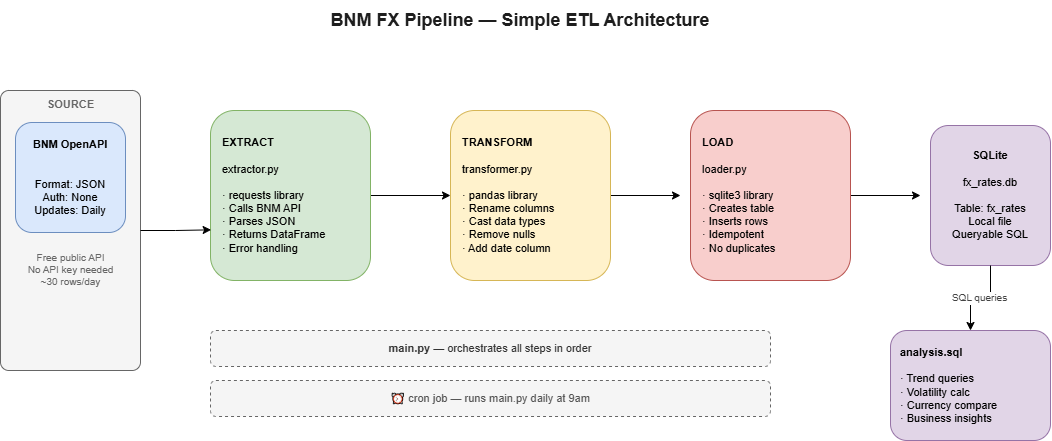

The diagram above was exported from draw.io. Its source (the exported page's mxGraphModel, read from the mxfile embedded in the PNG):
<mxGraphModel dx="1123" dy="743" grid="0" gridSize="10" guides="1" tooltips="1" connect="1" arrows="1" fold="1" page="1" pageScale="1" pageWidth="1169" pageHeight="827" background="#FFFFFF" math="0" shadow="0">
  <root>
    <mxCell id="0" />
    <mxCell id="1" parent="0" />
    <mxCell id="title" parent="1" style="text;html=1;strokeColor=none;fillColor=none;align=center;verticalAlign=middle;whiteSpace=wrap;rounded=0;fontSize=18;fontStyle=1;fontColor=#1e1e1e;" value="BNM FX Pipeline — Simple ETL Architecture" vertex="1">
      <mxGeometry height="40" width="760" x="200" y="30" as="geometry" />
    </mxCell>
    <mxCell id="source-bg" parent="1" style="rounded=1;whiteSpace=wrap;html=1;fillColor=#f5f5f5;strokeColor=#666666;fontColor=#333333;arcSize=6;" value="" vertex="1">
      <mxGeometry height="280" width="140" x="60" y="120" as="geometry" />
    </mxCell>
    <mxCell id="source-label" parent="1" style="text;html=1;strokeColor=none;fillColor=none;align=center;verticalAlign=middle;fontSize=11;fontStyle=1;fontColor=#666666;" value="SOURCE" vertex="1">
      <mxGeometry height="20" width="140" x="60" y="124" as="geometry" />
    </mxCell>
    <mxCell id="bnm-api" parent="1" style="rounded=1;whiteSpace=wrap;html=1;fillColor=#dae8fc;strokeColor=#6c8ebf;fontSize=11;align=center;" value="&lt;b&gt;BNM OpenAPI&lt;/b&gt;&lt;br&gt;&lt;br&gt;&lt;br&gt;Format: JSON&lt;br&gt;Auth: None&lt;br&gt;Updates: Daily" vertex="1">
      <mxGeometry height="110" width="110" x="75" y="152" as="geometry" />
    </mxCell>
    <mxCell id="source-detail" parent="1" style="text;html=1;strokeColor=none;fillColor=none;align=center;fontSize=10;fontColor=#666666;" value="Free public API&lt;br&gt;No API key needed&lt;br&gt;~30 rows/day" vertex="1">
      <mxGeometry height="60" width="140" x="60" y="275" as="geometry" />
    </mxCell>
    <mxCell id="rIwwZVnwPiQjKT2Efx_S-2" edge="1" parent="1" source="extract-box" style="edgeStyle=orthogonalEdgeStyle;rounded=0;orthogonalLoop=1;jettySize=auto;html=1;entryX=0;entryY=0.5;entryDx=0;entryDy=0;" target="transform-box">
      <mxGeometry relative="1" as="geometry" />
    </mxCell>
    <mxCell id="extract-box" parent="1" style="rounded=1;whiteSpace=wrap;html=1;fillColor=#d5e8d4;strokeColor=#82b366;fontSize=11;align=left;spacingLeft=10;" value="&lt;b&gt;EXTRACT&lt;/b&gt;&lt;br&gt;&lt;br&gt;extractor.py&lt;br&gt;&lt;br&gt;· requests library&lt;br&gt;· Calls BNM API&lt;br&gt;· Parses JSON&lt;br&gt;· Returns DataFrame&lt;br&gt;· Error handling" vertex="1">
      <mxGeometry height="170" width="160" x="270" y="140" as="geometry" />
    </mxCell>
    <mxCell id="rIwwZVnwPiQjKT2Efx_S-4" edge="1" parent="1" source="transform-box" style="edgeStyle=orthogonalEdgeStyle;rounded=0;orthogonalLoop=1;jettySize=auto;html=1;">
      <mxGeometry relative="1" as="geometry">
        <mxPoint x="740" y="225" as="targetPoint" />
      </mxGeometry>
    </mxCell>
    <mxCell id="transform-box" parent="1" style="rounded=1;whiteSpace=wrap;html=1;fillColor=#fff2cc;strokeColor=#d6b656;fontSize=11;align=left;spacingLeft=10;" value="&lt;b&gt;TRANSFORM&lt;/b&gt;&lt;br&gt;&lt;br&gt;transformer.py&lt;br&gt;&lt;br&gt;· pandas library&lt;br&gt;· Rename columns&lt;br&gt;· Cast data types&lt;br&gt;· Remove nulls&lt;br&gt;· Add date column" vertex="1">
      <mxGeometry height="170" width="160" x="510" y="140" as="geometry" />
    </mxCell>
    <mxCell id="rIwwZVnwPiQjKT2Efx_S-5" edge="1" parent="1" source="load-box" style="edgeStyle=orthogonalEdgeStyle;rounded=0;orthogonalLoop=1;jettySize=auto;html=1;">
      <mxGeometry relative="1" as="geometry">
        <mxPoint x="980" y="225" as="targetPoint" />
      </mxGeometry>
    </mxCell>
    <mxCell id="load-box" parent="1" style="rounded=1;whiteSpace=wrap;html=1;fillColor=#f8cecc;strokeColor=#b85450;fontSize=11;align=left;spacingLeft=10;" value="&lt;b&gt;LOAD&lt;/b&gt;&lt;br&gt;&lt;br&gt;loader.py&lt;br&gt;&lt;br&gt;· sqlite3 library&lt;br&gt;· Creates table&lt;br&gt;· Inserts rows&lt;br&gt;· Idempotent&lt;br&gt;· No duplicates" vertex="1">
      <mxGeometry height="170" width="160" x="750" y="140" as="geometry" />
    </mxCell>
    <mxCell id="sqlite-box" parent="1" style="rounded=1;whiteSpace=wrap;html=1;fillColor=#e1d5e7;strokeColor=#9673a6;fontSize=11;align=center;" value="&lt;b&gt;SQLite&lt;/b&gt;&lt;br&gt;&lt;br&gt;fx_rates.db&lt;br&gt;&lt;br&gt;Table: fx_rates&lt;br&gt;Local file&lt;br&gt;Queryable SQL" vertex="1">
      <mxGeometry height="140" width="120" x="990" y="155" as="geometry" />
    </mxCell>
    <mxCell id="arrow5" edge="1" parent="1" source="sqlite-box" style="edgeStyle=orthogonalEdgeStyle;rounded=0;orthogonalLoop=1;jettySize=auto;exitX=0.5;exitY=1;exitDx=0;exitDy=0;entryX=0.5;entryY=0;entryDx=0;entryDy=0;fontSize=10;fontColor=#444444;" target="analysis-box" value="SQL queries">
      <mxGeometry relative="1" as="geometry" />
    </mxCell>
    <mxCell id="analysis-box" parent="1" style="rounded=1;whiteSpace=wrap;html=1;fillColor=#e1d5e7;strokeColor=#9673a6;fontSize=11;align=left;spacingLeft=8;" value="&lt;b&gt;analysis.sql&lt;/b&gt;&lt;br&gt;&lt;br&gt;· Trend queries&lt;br&gt;· Volatility calc&lt;br&gt;· Currency compare&lt;br&gt;· Business insights" vertex="1">
      <mxGeometry height="110" width="160" x="950" y="360" as="geometry" />
    </mxCell>
    <mxCell id="main-box" parent="1" style="rounded=1;whiteSpace=wrap;html=1;fillColor=#f5f5f5;strokeColor=#666666;fontColor=#333333;fontSize=11;dashed=1;" value="&lt;b&gt;main.py&lt;/b&gt; — orchestrates all steps in order" vertex="1">
      <mxGeometry height="36" width="560" x="270" y="360" as="geometry" />
    </mxCell>
    <mxCell id="cron-box" parent="1" style="rounded=1;whiteSpace=wrap;html=1;fillColor=#f5f5f5;strokeColor=#666666;fontColor=#555555;fontSize=11;dashed=1;" value="⏰  cron job — runs main.py daily at 9am" vertex="1">
      <mxGeometry height="36" width="560" x="270" y="410" as="geometry" />
    </mxCell>
    <mxCell id="rIwwZVnwPiQjKT2Efx_S-1" edge="1" parent="1" source="source-bg" style="edgeStyle=orthogonalEdgeStyle;rounded=0;orthogonalLoop=1;jettySize=auto;html=1;entryX=0.004;entryY=0.702;entryDx=0;entryDy=0;entryPerimeter=0;" target="extract-box">
      <mxGeometry relative="1" as="geometry" />
    </mxCell>
  </root>
</mxGraphModel>